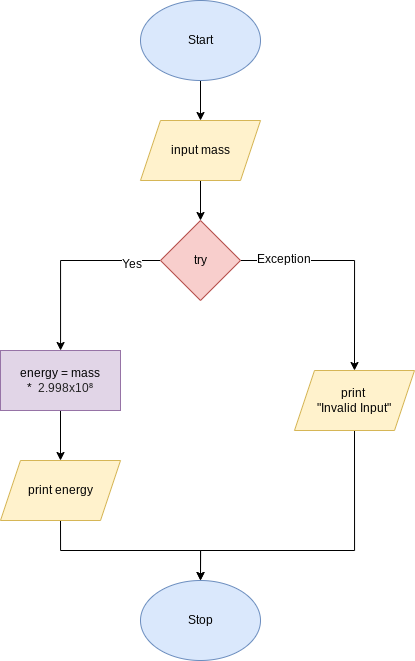

The diagram above was exported from draw.io. Its source (the exported page's mxGraphModel, read from the mxfile embedded in the PNG):
<mxGraphModel dx="699" dy="660" grid="1" gridSize="10" guides="1" tooltips="1" connect="1" arrows="1" fold="1" page="1" pageScale="1" pageWidth="827" pageHeight="1169" math="0" shadow="0">
  <root>
    <mxCell id="0" />
    <mxCell id="1" parent="0" />
    <mxCell id="4" style="edgeStyle=orthogonalEdgeStyle;html=1;exitX=0.5;exitY=1;exitDx=0;exitDy=0;entryX=0.5;entryY=0;entryDx=0;entryDy=0;" edge="1" parent="1" source="2" target="3">
      <mxGeometry relative="1" as="geometry" />
    </mxCell>
    <mxCell id="2" value="Start" style="ellipse;whiteSpace=wrap;html=1;fillColor=#dae8fc;strokeColor=#6c8ebf;" vertex="1" parent="1">
      <mxGeometry x="200" y="40" width="120" height="80" as="geometry" />
    </mxCell>
    <mxCell id="8" style="edgeStyle=orthogonalEdgeStyle;html=1;exitX=0.5;exitY=1;exitDx=0;exitDy=0;entryX=0.5;entryY=0;entryDx=0;entryDy=0;fontSize=12;" edge="1" parent="1" source="3" target="6">
      <mxGeometry relative="1" as="geometry" />
    </mxCell>
    <mxCell id="3" value="input mass" style="shape=parallelogram;perimeter=parallelogramPerimeter;whiteSpace=wrap;html=1;fixedSize=1;fillColor=#fff2cc;strokeColor=#d6b656;" vertex="1" parent="1">
      <mxGeometry x="200" y="160" width="120" height="60" as="geometry" />
    </mxCell>
    <mxCell id="13" style="edgeStyle=orthogonalEdgeStyle;rounded=0;html=1;exitX=0.5;exitY=1;exitDx=0;exitDy=0;entryX=0.5;entryY=0;entryDx=0;entryDy=0;fontSize=12;" edge="1" parent="1" source="5" target="12">
      <mxGeometry relative="1" as="geometry" />
    </mxCell>
    <mxCell id="5" value="energy = mass &lt;font style=&quot;font-size: 12px&quot;&gt;*&amp;nbsp;&amp;nbsp;&lt;span style=&quot;color: rgb(33 , 33 , 33) ; font-family: &amp;#34;lato&amp;#34; , sans-serif ; text-align: left&quot;&gt;2.998x10⁸&lt;/span&gt;&lt;/font&gt;&lt;span style=&quot;color: rgba(0 , 0 , 0 , 0) ; font-family: monospace ; font-size: 0px&quot;&gt;%3CmxGraphModel%3E%3Croot%3E%3CmxCell%20id%3D%220%22%2F%3E%3CmxCell%20id%3D%221%22%20parent%3D%220%22%2F%3E%3CmxCell%20id%3D%222%22%20value%3D%22energy%20%3D%20mass%20*%26amp%3Bnbsp%3B%26lt%3Bspan%20style%3D%26quot%3Bcolor%3A%20rgb(33%20%2C%2033%20%2C%2033)%20%3B%20font-family%3A%20%26amp%3B%2334%3Blato%26amp%3B%2334%3B%20%2C%20sans-serif%20%3B%20font-size%3A%2014.6667px%20%3B%20text-align%3A%20left%26quot%3B%26gt%3B2.998x10%E2%81%B8%26lt%3B%2Fspan%26gt%3B%22%20style%3D%22rounded%3D0%3BwhiteSpace%3Dwrap%3Bhtml%3D1%3B%22%20vertex%3D%221%22%20parent%3D%221%22%3E%3CmxGeometry%20x%3D%22200%22%20y%3D%22310%22%20width%3D%22120%22%20height%3D%2260%22%20as%3D%22geometry%22%2F%3E%3C%2FmxCell%3E%3C%2Froot%3E%3C%2FmxGraphModel%3E&lt;/span&gt;" style="rounded=0;whiteSpace=wrap;html=1;fillColor=#e1d5e7;strokeColor=#9673a6;" vertex="1" parent="1">
      <mxGeometry x="60" y="390" width="120" height="60" as="geometry" />
    </mxCell>
    <mxCell id="9" style="edgeStyle=orthogonalEdgeStyle;html=1;exitX=0;exitY=0.5;exitDx=0;exitDy=0;fontSize=12;rounded=0;" edge="1" parent="1" source="6" target="5">
      <mxGeometry relative="1" as="geometry" />
    </mxCell>
    <mxCell id="10" value="Yes" style="edgeLabel;html=1;align=center;verticalAlign=middle;resizable=0;points=[];fontSize=12;" vertex="1" connectable="0" parent="9">
      <mxGeometry x="-0.6842" y="3" relative="1" as="geometry">
        <mxPoint as="offset" />
      </mxGeometry>
    </mxCell>
    <mxCell id="17" style="edgeStyle=orthogonalEdgeStyle;rounded=0;html=1;exitX=1;exitY=0.5;exitDx=0;exitDy=0;entryX=0.5;entryY=0;entryDx=0;entryDy=0;fontSize=12;" edge="1" parent="1" source="6" target="16">
      <mxGeometry relative="1" as="geometry" />
    </mxCell>
    <mxCell id="19" value="Exception" style="edgeLabel;html=1;align=center;verticalAlign=middle;resizable=0;points=[];fontSize=12;" vertex="1" connectable="0" parent="17">
      <mxGeometry x="-0.6186" y="2" relative="1" as="geometry">
        <mxPoint as="offset" />
      </mxGeometry>
    </mxCell>
    <mxCell id="6" value="try" style="rhombus;whiteSpace=wrap;html=1;fontSize=12;fillColor=#f8cecc;strokeColor=#b85450;" vertex="1" parent="1">
      <mxGeometry x="220" y="260" width="80" height="80" as="geometry" />
    </mxCell>
    <mxCell id="15" style="edgeStyle=orthogonalEdgeStyle;rounded=0;html=1;exitX=0.5;exitY=1;exitDx=0;exitDy=0;fontSize=12;" edge="1" parent="1" source="12" target="14">
      <mxGeometry relative="1" as="geometry" />
    </mxCell>
    <mxCell id="12" value="print energy" style="shape=parallelogram;perimeter=parallelogramPerimeter;whiteSpace=wrap;html=1;fixedSize=1;fontSize=12;fillColor=#fff2cc;strokeColor=#d6b656;" vertex="1" parent="1">
      <mxGeometry x="60" y="500" width="120" height="60" as="geometry" />
    </mxCell>
    <mxCell id="14" value="Stop" style="ellipse;whiteSpace=wrap;html=1;fontSize=12;fillColor=#dae8fc;strokeColor=#6c8ebf;" vertex="1" parent="1">
      <mxGeometry x="200" y="620" width="120" height="80" as="geometry" />
    </mxCell>
    <mxCell id="18" style="edgeStyle=orthogonalEdgeStyle;rounded=0;html=1;exitX=0.5;exitY=1;exitDx=0;exitDy=0;entryX=0.5;entryY=0;entryDx=0;entryDy=0;fontSize=12;" edge="1" parent="1" source="16" target="14">
      <mxGeometry relative="1" as="geometry">
        <Array as="points">
          <mxPoint x="414" y="590" />
          <mxPoint x="260" y="590" />
        </Array>
      </mxGeometry>
    </mxCell>
    <mxCell id="16" value="print &lt;br&gt;&quot;Invalid Input&quot;" style="shape=parallelogram;perimeter=parallelogramPerimeter;whiteSpace=wrap;html=1;fixedSize=1;fontSize=12;fillColor=#fff2cc;strokeColor=#d6b656;" vertex="1" parent="1">
      <mxGeometry x="354" y="410" width="120" height="60" as="geometry" />
    </mxCell>
  </root>
</mxGraphModel>